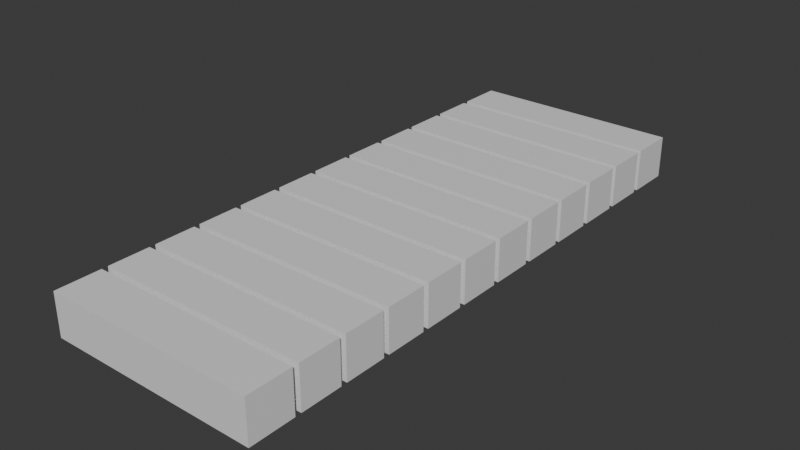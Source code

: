 # Source: Bridge.blend  (saved by Blender 5.1.29; exported with 4.5.12 LTS)
import bpy
from mathutils import Matrix  # noqa: F401  (used for matrix-valued properties, if any)

bpy.ops.wm.read_factory_settings(use_empty=True)
scene = bpy.context.scene
scene.name = 'Scene'

# ---- materials (node trees are filled in below, after node groups)
mat_material = bpy.data.materials.new('Material')
mat_material.alpha_threshold = 0.0
mat_material.use_backface_culling_lightprobe_volume = False
mat_material.roughness = 0.5
mat_material.line_color = (0.0, 0.0, 0.0, 1.0)

# ---- material node trees
mat_material.use_nodes = True; mat_material.node_tree.nodes.clear()
_N = mat_material.node_tree.nodes; _L = mat_material.node_tree.links
n0 = _N.new('ShaderNodeOutputMaterial'); n0.name = 'Material Output'; n0.location = (200, 100)
n1 = _N.new('ShaderNodeBsdfPrincipled'); n1.name = 'Principled BSDF'; n1.location = (-200, 100)
_L.new(n1.outputs[0], n0.inputs[0])
n0.is_active_output = True

# ---- world
world_world = bpy.data.worlds.new('World'); scene.world = world_world
world_world.use_nodes = True; world_world.node_tree.nodes.clear()
_N = world_world.node_tree.nodes; _L = world_world.node_tree.links
n0 = _N.new('ShaderNodeOutputWorld'); n0.name = 'World Output'; n0.location = (200, 100)
n1 = _N.new('ShaderNodeBackground'); n1.name = 'Background'; n1.location = (-200, 100)
n1.inputs[0].default_value = (0.05088, 0.05088, 0.05088, 1.0)
_L.new(n1.outputs[0], n0.inputs[0])
n0.is_active_output = True
world_world.color = (0.05088, 0.05088, 0.05088)
world_world.sun_shadow_jitter_overblur = 0.0

# ---- meshes
me_cube = bpy.data.meshes.new('Cube')
me_cube.from_pydata([(5.0, 26.0, 1.0), (5.0, 26.0, -1.0), (5.0, -1.0, 1.0), (5.0, -1.0, -1.0), (-5.0, 26.0, 1.0), (-5.0, 26.0, -1.0), (-5.0, -1.0, 1.0), (-5.0, -1.0, -1.0), (-5.0, 23.61, -1.0), (-5.0, 23.89, -1.0), (-5.0, 21.36, -1.0), (-5.0, 21.64, -1.0), (-5.0, 19.11, -1.0), (-5.0, 19.39, -1.0), (-5.0, 16.86, -1.0), (-5.0, 17.14, -1.0), (-5.0, 14.61, -1.0), (-5.0, 14.89, -1.0), (-5.0, 12.36, -1.0), (-5.0, 12.64, -1.0), (-5.0, 10.11, -1.0), (-5.0, 10.39, -1.0), (-5.0, 7.858, -1.0), (-5.0, 8.142, -1.0), (-5.0, 5.608, -1.0), (-5.0, 5.892, -1.0), (-5.0, 3.358, -1.0), (-5.0, 3.642, -1.0), (-5.0, 1.108, -1.0), (-5.0, 1.392, -1.0), (5.0, 23.89, 1.0), (5.0, 23.61, 1.0), (5.0, 21.64, 1.0), (5.0, 21.36, 1.0), (5.0, 19.39, 1.0), (5.0, 19.11, 1.0), (5.0, 17.14, 1.0), (5.0, 16.86, 1.0), (5.0, 14.89, 1.0), (5.0, 14.61, 1.0), (5.0, 12.64, 1.0), (5.0, 12.36, 1.0), (5.0, 10.39, 1.0), (5.0, 10.11, 1.0), (5.0, 8.142, 1.0), (5.0, 7.858, 1.0), (5.0, 5.892, 1.0), (5.0, 5.608, 1.0), (5.0, 3.642, 1.0), (5.0, 3.358, 1.0), (5.0, 1.392, 1.0), (5.0, 1.108, 1.0), (-5.0, 1.108, 1.0), (-5.0, 1.392, 1.0), (-5.0, 3.358, 1.0), (-5.0, 3.642, 1.0), (-5.0, 5.608, 1.0), (-5.0, 5.892, 1.0), (-5.0, 7.858, 1.0), (-5.0, 8.142, 1.0), (-5.0, 10.11, 1.0), (-5.0, 10.39, 1.0), (-5.0, 12.36, 1.0), (-5.0, 12.64, 1.0), (-5.0, 14.61, 1.0), (-5.0, 14.89, 1.0), (-5.0, 16.86, 1.0), (-5.0, 17.14, 1.0), (-5.0, 19.11, 1.0), (-5.0, 19.39, 1.0), (-5.0, 21.36, 1.0), (-5.0, 21.64, 1.0), (-5.0, 23.61, 1.0), (-5.0, 23.89, 1.0), (5.0, 1.108, -1.0), (5.0, 1.392, -1.0), (5.0, 3.358, -1.0), (5.0, 3.642, -1.0), (5.0, 5.608, -1.0), (5.0, 5.892, -1.0), (5.0, 7.858, -1.0), (5.0, 8.142, -1.0), (5.0, 10.11, -1.0), (5.0, 10.39, -1.0), (5.0, 12.36, -1.0), (5.0, 12.64, -1.0), (5.0, 14.61, -1.0), (5.0, 14.89, -1.0), (5.0, 16.86, -1.0), (5.0, 17.14, -1.0), (5.0, 19.11, -1.0), (5.0, 19.39, -1.0), (5.0, 21.36, -1.0), (5.0, 21.64, -1.0), (5.0, 23.61, -1.0), (5.0, 23.89, -1.0)], [], [(3, 2, 6, 7), (5, 4, 0, 1), (95, 30, 73, 9), (31, 94, 8, 72), (93, 32, 71, 11), (91, 34, 69, 13), (33, 92, 10, 70), (35, 90, 12, 68), (89, 36, 67, 15), (87, 38, 65, 17), (37, 88, 14, 66), (85, 40, 63, 19), (39, 86, 16, 64), (41, 84, 18, 62), (83, 42, 61, 21), (81, 44, 59, 23), (43, 82, 20, 60), (45, 80, 22, 58), (79, 46, 57, 25), (77, 48, 55, 27), (47, 78, 24, 56), (49, 76, 26, 54), (75, 50, 53, 29), (51, 74, 28, 52), (5, 1, 95, 9), (11, 71, 72, 8), (8, 94, 93, 11), (9, 73, 4, 5), (13, 69, 70, 10), (10, 92, 91, 13), (15, 67, 68, 12), (12, 90, 89, 15), (17, 65, 66, 14), (14, 88, 87, 17), (19, 63, 64, 16), (16, 86, 85, 19), (21, 61, 62, 18), (18, 84, 83, 21), (23, 59, 60, 20), (20, 82, 81, 23), (25, 57, 58, 22), (22, 80, 79, 25), (27, 55, 56, 24), (24, 78, 77, 27), (29, 53, 54, 26), (26, 76, 75, 29), (7, 6, 52, 28), (28, 74, 3, 7), (0, 4, 73, 30), (94, 31, 32, 93), (1, 0, 30, 95), (31, 72, 71, 32), (92, 33, 34, 91), (33, 70, 69, 34), (90, 35, 36, 89), (35, 68, 67, 36), (88, 37, 38, 87), (37, 66, 65, 38), (86, 39, 40, 85), (39, 64, 63, 40), (84, 41, 42, 83), (41, 62, 61, 42), (82, 43, 44, 81), (43, 60, 59, 44), (80, 45, 46, 79), (45, 58, 57, 46), (78, 47, 48, 77), (47, 56, 55, 48), (76, 49, 50, 75), (49, 54, 53, 50), (74, 51, 2, 3), (51, 52, 6, 2)])
_uv = me_cube.uv_layers.new(name='UVMap')
_uv.uv.foreach_set('vector', [0.375, 0.75, 0.625, 0.75, 0.625, 1.0, 0.375, 1.0, 0.375, 0.25, 0.625, 0.25, 0.625, 0.5, 0.375, 0.5, 0.375, 0.5195, 0.625, 0.5195, 0.625, 0.2305, 0.125, 0.5195, 0.625, 0.5222, 0.375, 0.5222, 0.375, 0.2278, 0.875, 0.5222, 0.375, 0.5403, 0.625, 0.5403, 0.625, 0.2097, 0.125, 0.5403, 0.375, 0.5612, 0.625, 0.5612, 0.625, 0.1888, 0.125, 0.5612, 0.625, 0.543, 0.375, 0.543, 0.375, 0.207, 0.875, 0.543, 0.625, 0.5638, 0.375, 0.5638, 0.375, 0.1862, 0.875, 0.5638, 0.375, 0.582, 0.625, 0.582, 0.625, 0.168, 0.125, 0.582, 0.375, 0.6028, 0.625, 0.6028, 0.625, 0.1472, 0.125, 0.6028, 0.625, 0.5847, 0.375, 0.5847, 0.375, 0.1653, 0.875, 0.5847, 0.375, 0.6237, 0.625, 0.6237, 0.625, 0.1263, 0.125, 0.6237, 0.625, 0.6055, 0.375, 0.6055, 0.375, 0.1445, 0.875, 0.6055, 0.625, 0.6263, 0.375, 0.6263, 0.375, 0.1237, 0.875, 0.6263, 0.375, 0.6445, 0.625, 0.6445, 0.625, 0.1055, 0.125, 0.6445, 0.375, 0.6653, 0.625, 0.6653, 0.625, 0.08465, 0.125, 0.6653, 0.625, 0.6472, 0.375, 0.6472, 0.375, 0.1028, 0.875, 0.6472, 0.625, 0.668, 0.375, 0.668, 0.375, 0.08202, 0.875, 0.668, 0.375, 0.6862, 0.625, 0.6862, 0.625, 0.06382, 0.125, 0.6862, 0.375, 0.707, 0.625, 0.707, 0.625, 0.04298, 0.125, 0.707, 0.625, 0.6888, 0.375, 0.6888, 0.375, 0.06118, 0.875, 0.6888, 0.625, 0.7097, 0.375, 0.7097, 0.375, 0.04035, 0.875, 0.7097, 0.375, 0.7278, 0.625, 0.7278, 0.625, 0.02215, 0.125, 0.7278, 0.625, 0.7305, 0.375, 0.7305, 0.375, 0.01952, 0.875, 0.7305, 0.125, 0.5, 0.375, 0.5, 0.375, 0.5195, 0.125, 0.5195, 0.375, 0.2097, 0.625, 0.2097, 0.625, 0.2278, 0.375, 0.2278, 0.125, 0.5222, 0.375, 0.5222, 0.375, 0.5403, 0.125, 0.5403, 0.375, 0.2305, 0.625, 0.2305, 0.625, 0.25, 0.375, 0.25, 0.375, 0.1888, 0.625, 0.1888, 0.625, 0.207, 0.375, 0.207, 0.125, 0.543, 0.375, 0.543, 0.375, 0.5612, 0.125, 0.5612, 0.375, 0.168, 0.625, 0.168, 0.625, 0.1862, 0.375, 0.1862, 0.125, 0.5638, 0.375, 0.5638, 0.375, 0.582, 0.125, 0.582, 0.375, 0.1472, 0.625, 0.1472, 0.625, 0.1653, 0.375, 0.1653, 0.125, 0.5847, 0.375, 0.5847, 0.375, 0.6028, 0.125, 0.6028, 0.375, 0.1263, 0.625, 0.1263, 0.625, 0.1445, 0.375, 0.1445, 0.125, 0.6055, 0.375, 0.6055, 0.375, 0.6237, 0.125, 0.6237, 0.375, 0.1055, 0.625, 0.1055, 0.625, 0.1237, 0.375, 0.1237, 0.125, 0.6263, 0.375, 0.6263, 0.375, 0.6445, 0.125, 0.6445, 0.375, 0.08465, 0.625, 0.08465, 0.625, 0.1028, 0.375, 0.1028, 0.125, 0.6472, 0.375, 0.6472, 0.375, 0.6653, 0.125, 0.6653, 0.375, 0.06382, 0.625, 0.06382, 0.625, 0.08202, 0.375, 0.08202, 0.125, 0.668, 0.375, 0.668, 0.375, 0.6862, 0.125, 0.6862, 0.375, 0.04298, 0.625, 0.04298, 0.625, 0.06118, 0.375, 0.06118, 0.125, 0.6888, 0.375, 0.6888, 0.375, 0.707, 0.125, 0.707, 0.375, 0.02215, 0.625, 0.02215, 0.625, 0.04035, 0.375, 0.04035, 0.125, 0.7097, 0.375, 0.7097, 0.375, 0.7278, 0.125, 0.7278, 0.375, 0.0, 0.625, 0.0, 0.625, 0.01952, 0.375, 0.01952, 0.125, 0.7305, 0.375, 0.7305, 0.375, 0.75, 0.125, 0.75, 0.625, 0.5, 0.875, 0.5, 0.875, 0.5195, 0.625, 0.5195, 0.375, 0.5222, 0.625, 0.5222, 0.625, 0.5403, 0.375, 0.5403, 0.375, 0.5, 0.625, 0.5, 0.625, 0.5195, 0.375, 0.5195, 0.625, 0.5222, 0.875, 0.5222, 0.875, 0.5403, 0.625, 0.5403, 0.375, 0.543, 0.625, 0.543, 0.625, 0.5612, 0.375, 0.5612, 0.625, 0.543, 0.875, 0.543, 0.875, 0.5612, 0.625, 0.5612, 0.375, 0.5638, 0.625, 0.5638, 0.625, 0.582, 0.375, 0.582, 0.625, 0.5638, 0.875, 0.5638, 0.875, 0.582, 0.625, 0.582, 0.375, 0.5847, 0.625, 0.5847, 0.625, 0.6028, 0.375, 0.6028, 0.625, 0.5847, 0.875, 0.5847, 0.875, 0.6028, 0.625, 0.6028, 0.375, 0.6055, 0.625, 0.6055, 0.625, 0.6237, 0.375, 0.6237, 0.625, 0.6055, 0.875, 0.6055, 0.875, 0.6237, 0.625, 0.6237, 0.375, 0.6263, 0.625, 0.6263, 0.625, 0.6445, 0.375, 0.6445, 0.625, 0.6263, 0.875, 0.6263, 0.875, 0.6445, 0.625, 0.6445, 0.375, 0.6472, 0.625, 0.6472, 0.625, 0.6653, 0.375, 0.6653, 0.625, 0.6472, 0.875, 0.6472, 0.875, 0.6653, 0.625, 0.6653, 0.375, 0.668, 0.625, 0.668, 0.625, 0.6862, 0.375, 0.6862, 0.625, 0.668, 0.875, 0.668, 0.875, 0.6862, 0.625, 0.6862, 0.375, 0.6888, 0.625, 0.6888, 0.625, 0.707, 0.375, 0.707, 0.625, 0.6888, 0.875, 0.6888, 0.875, 0.707, 0.625, 0.707, 0.375, 0.7097, 0.625, 0.7097, 0.625, 0.7278, 0.375, 0.7278, 0.625, 0.7097, 0.875, 0.7097, 0.875, 0.7278, 0.625, 0.7278, 0.375, 0.7305, 0.625, 0.7305, 0.625, 0.75, 0.375, 0.75, 0.625, 0.7305, 0.875, 0.7305, 0.875, 0.75, 0.625, 0.75])
me_cube.materials.append(mat_material)
me_cube.use_mirror_vertex_groups = False
me_cube.update()

# ---- objects
ob_cube = bpy.data.objects.new('Cube', me_cube)

# ---- transforms, parenting, visibility, modifiers, constraints
ob_cube.location = (0.0, 0.0, 0.0)
ob_cube.lock_rotations_4d = False
ob_cube.empty_display_type = 'ARROWS'
ob_cube.lineart.crease_threshold = 0.0

# ---- collection membership
scene.collection.objects.link(ob_cube)

# ---- scene / render settings (as saved in the file)
scene.frame_start = 1; scene.frame_end = 250; scene.frame_set(1)
scene.render.engine = 'BLENDER_EEVEE_NEXT'
scene.render.bake_bias = 0.0
scene.render.bake_samples = 0
scene.cycles.sampling_pattern = 'TABULATED_SOBOL'
scene.eevee.use_volume_custom_range = False
bpy.context.view_layer.update()

# ---- added for rendering (the .blend has no active camera and no usable light): camera, sun
cam_auto = bpy.data.cameras.new('AutoCamera')
cam_auto.lens = 50.0
cam_auto.sensor_width = 36.0
cam_auto.clip_end = 1000.0
ob_auto_camera = bpy.data.objects.new('AutoCamera', cam_auto)
scene.collection.objects.link(ob_auto_camera)
ob_auto_camera.location = (26.7036, -19.5443, 21.3629)
ob_auto_camera.rotation_euler = (1.09748, -7.21219e-08, 0.694738)
scene.camera = ob_auto_camera
light_auto_sun = bpy.data.lights.new('AutoSun', 'SUN')
light_auto_sun.energy = 3.0
light_auto_sun.angle = 0.0523599
ob_auto_sun = bpy.data.objects.new('AutoSun', light_auto_sun)
scene.collection.objects.link(ob_auto_sun)
ob_auto_sun.rotation_euler = (0.872665, 0.174533, 0.523599)
bpy.context.view_layer.update()
